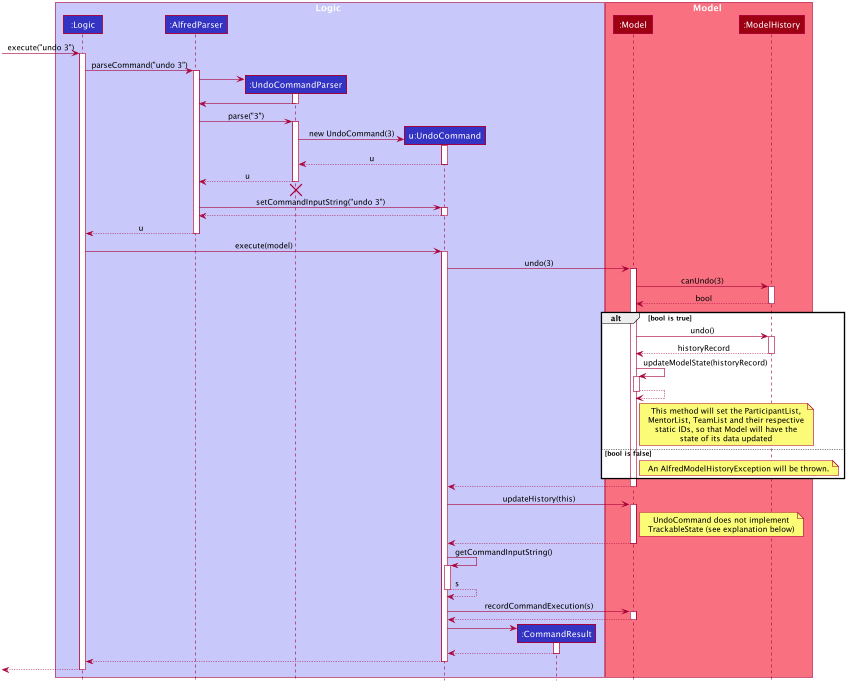

The diagram above was rendered by PlantUML. Its source (embedded in the PNG):
@startuml












skinparam BackgroundColor #FFFFFFF

skinparam Shadowing false

skinparam Class {
    FontColor #FFFFFF
    BorderThickness 1
    BorderColor #FFFFFF
    StereotypeFontColor #FFFFFF
    FontName Arial
}

skinparam Actor {
    BorderColor #000000
    Color #000000
    FontName Arial
}

skinparam Sequence {
    MessageAlign center
    BoxFontSize 15
    BoxPadding 0
    BoxFontColor #FFFFFF
    FontName Arial
}

skinparam Participant {
    FontColor #FFFFFFF
    Padding 20
}

skinparam MinClassWidth 50
skinparam ParticipantPadding 10
skinparam Shadowing false
skinparam DefaultTextAlignment center
skinparam packageStyle Rectangle

hide footbox
hide members
hide circle

box Logic #C8C8FA
participant ":Logic" as Logic #3333C4
participant ":AlfredParser" as AlfredParser #3333C4
participant ":UndoCommandParser" as UndoCommandParser #3333C4
participant "u:UndoCommand" as UndoCommand #3333C4
participant ":CommandResult" as CommandResult #3333C4
end box

box Model #F97181
participant ":Model" as Model #9D0012
participant ":ModelHistory" as ModelHistory #9D0012
end box

[-> Logic : execute("undo 3")
activate Logic

Logic -> AlfredParser : parseCommand("undo 3")
activate AlfredParser

create UndoCommandParser
AlfredParser -> UndoCommandParser
activate UndoCommandParser

UndoCommandParser -> AlfredParser
deactivate UndoCommandParser

AlfredParser -> UndoCommandParser : parse("3")
activate UndoCommandParser

create UndoCommand
UndoCommandParser -> UndoCommand : new UndoCommand(3)
activate UndoCommand

UndoCommand --> UndoCommandParser : u
deactivate UndoCommand

UndoCommandParser --> AlfredParser : u
deactivate UndoCommandParser
UndoCommandParser -[hidden]-> AlfredParser
destroy UndoCommandParser


AlfredParser -> UndoCommand : setCommandInputString("undo 3")
activate UndoCommand

UndoCommand --> AlfredParser
deactivate UndoCommand

AlfredParser --> Logic : u
deactivate AlfredParser

Logic -> UndoCommand : execute(model)
activate UndoCommand

UndoCommand -> Model : undo(3)
activate Model

Model -> ModelHistory : canUndo(3)
activate ModelHistory

ModelHistory --> Model : bool
deactivate ModelHistory

alt bool is true
    Model -> ModelHistory : undo()
    activate ModelHistory

    ModelHistory --> Model : historyRecord
    deactivate ModelHistory

    Model -> Model : updateModelState(historyRecord)
    activate Model

    Model --> Model
    deactivate Model

    note right Model
    This method will set the ParticipantList,
    MentorList, TeamList and their respective
    static IDs, so that Model will have the
    state of its data updated
    end note
else bool is false
    note right Model
    An AlfredModelHistoryException will be thrown.
    end note
end

Model --> UndoCommand
deactivate Model

UndoCommand -> Model : updateHistory(this)
activate Model

note right Model
    UndoCommand does not implement
    TrackableState (see explanation below)
end note

Model --> UndoCommand
deactivate Model

UndoCommand -> UndoCommand : getCommandInputString()
activate UndoCommand

UndoCommand --> UndoCommand : s
deactivate UndoCommand

UndoCommand -> Model : recordCommandExecution(s)
activate Model

Model --> UndoCommand
deactivate Model

create CommandResult
UndoCommand -> CommandResult
activate CommandResult

CommandResult --> UndoCommand
deactivate CommandResult

UndoCommand --> Logic
deactivate UndoCommand

[<--Logic
deactivate Logic
@enduml